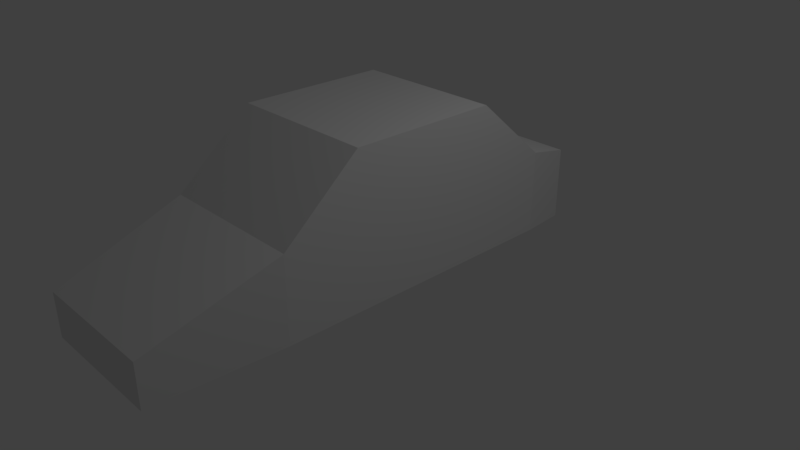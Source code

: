 # Source: car.blend  (saved by Blender 2.79.0; exported with 4.5.12 LTS)
import bpy
from mathutils import Matrix  # noqa: F401  (used for matrix-valued properties, if any)

bpy.ops.wm.read_factory_settings(use_empty=True)
scene = bpy.context.scene
scene.name = 'Scene'

# ---- collections
col_collection_1 = bpy.data.collections.new('Collection 1'); scene.collection.children.link(col_collection_1)

# ---- materials (node trees are filled in below, after node groups)
mat_material = bpy.data.materials.new('Material')
mat_material.alpha_threshold = 0.0
mat_material.use_transparent_shadow = False
mat_material.roughness = 0.5
mat_material.line_color = (0.0, 0.0, 0.0, 1.0)

# ---- material node trees

# ---- world
world_world = bpy.data.worlds.new('World'); scene.world = world_world
world_world.color = (0.05088, 0.05088, 0.05088)
world_world.use_sun_shadow = False
world_world.sun_shadow_jitter_overblur = 0.0
world_world.cycles.sampling_method = 'MANUAL'

# ---- cameras
cam_camera = bpy.data.cameras.new('Camera')
cam_camera.clip_end = 100.0
cam_camera.lens = 35.0
cam_camera.sensor_width = 32.0
cam_camera.sensor_height = 18.0
cam_camera.ortho_scale = 7.314
cam_camera.dof.focus_distance = 0.0
cam_camera.dof.aperture_fstop = 128.0

# ---- lights
light_lamp = bpy.data.lights.new('Lamp', 'POINT')
light_lamp.transmission_factor = 0.0
light_lamp.cutoff_distance = 30.0
light_lamp.energy = 100.0
light_lamp.shadow_buffer_clip_start = 1.001
light_lamp.shadow_soft_size = 0.1
light_lamp.shadow_maximum_resolution = 0.006
light_lamp.use_absolute_resolution = True

# ---- meshes
me_cube = bpy.data.meshes.new('Cube')
me_cube.from_pydata([(1.0, 1.0, -1.0), (1.0, -1.0, -1.0), (-1.0, -1.0, -1.0), (-1.0, 1.0, -1.0), (1.0, -1.0, 1.0), (-1.0, -1.0, 1.0), (1.0, -2.015, -1.0), (-1.0, -2.015, -1.0), (1.0, -2.015, 0.1208), (-1.0, -2.015, 0.1208), (0.8751, -3.701, -1.023), (-0.8751, -3.701, -1.023), (0.8751, -3.701, -0.447), (-0.8751, -3.701, -0.447), (1.0, 1.0, 1.0), (-1.0, 1.0, 1.0), (1.0, 2.015, -1.0), (-1.0, 2.015, -1.0), (1.0, 2.015, 0.1208), (-1.0, 2.015, 0.1208), (0.881, 2.73, -1.056), (-0.881, 2.73, -1.056), (0.881, 2.73, -0.06845), (-0.881, 2.73, -0.06845)], [], [(0, 1, 2, 3), (14, 15, 5, 4), (0, 14, 4, 1), (5, 2, 7, 9), (2, 5, 15, 3), (14, 0, 3, 15), (8, 9, 13, 12), (1, 4, 8, 6), (2, 1, 6, 7), (4, 5, 9, 8), (10, 12, 13, 11), (6, 8, 12, 10), (9, 7, 11, 13), (7, 6, 10, 11), (15, 19, 17, 3), (4, 5, 2, 1), (18, 22, 23, 19), (0, 16, 18, 14), (3, 17, 16, 0), (14, 18, 19, 15), (20, 21, 23, 22), (16, 20, 22, 18), (19, 23, 21, 17), (17, 21, 20, 16)])
me_cube.materials.append(mat_material)
me_cube.use_remesh_preserve_volume = False
me_cube.use_remesh_preserve_attributes = False
me_cube.use_mirror_vertex_groups = False
me_cube.update()

# ---- objects
ob_cube = bpy.data.objects.new('Cube', me_cube)
ob_lamp = bpy.data.objects.new('Lamp', light_lamp)
ob_camera = bpy.data.objects.new('Camera', cam_camera)

# ---- transforms, parenting, visibility, modifiers, constraints
ob_cube.location = (0.0, 0.0, 1.013)
ob_cube.lock_rotations_4d = False
ob_cube.empty_display_type = 'ARROWS'
ob_cube.lineart.crease_threshold = 0.0
ob_lamp.location = (4.076, 1.005, 5.904)
ob_lamp.rotation_euler = (0.6503, 0.05522, 1.866)
ob_lamp.lock_rotations_4d = False
ob_lamp.empty_display_type = 'ARROWS'
ob_lamp.color = (0.0, 0.0, 0.0, 0.0)
ob_lamp.lineart.crease_threshold = 0.0
ob_camera.location = (7.481, -6.508, 5.344)
ob_camera.rotation_euler = (1.109, 0.0, 0.8149)
ob_camera.lock_rotations_4d = False
ob_camera.empty_display_type = 'ARROWS'
ob_camera.color = (0.0, 0.0, 0.0, 0.0)
ob_camera.display_type = 'WIRE'
ob_camera.lineart.crease_threshold = 0.0

# ---- collection membership
col_collection_1.objects.link(ob_cube)
col_collection_1.objects.link(ob_lamp)
col_collection_1.objects.link(ob_camera)

# ---- scene / render settings (as saved in the file)
scene.camera = ob_camera
scene.frame_start = 1; scene.frame_end = 250; scene.frame_set(1)
scene.render.engine = 'BLENDER_EEVEE_NEXT'
scene.render.resolution_percentage = 50
scene.render.dither_intensity = 0.0
scene.cycles.use_denoising = False
scene.cycles.samples = 128
scene.cycles.sampling_pattern = 'TABULATED_SOBOL'
scene.cycles.use_adaptive_sampling = False
scene.cycles.use_light_tree = False
scene.cycles.blur_glossy = 0.0
scene.cycles.sample_clamp_indirect = 0.0
scene.view_settings.view_transform = 'Standard'
bpy.context.view_layer.update()
